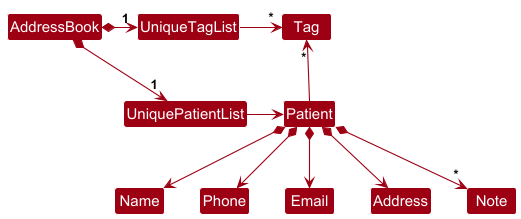

The diagram above was rendered by PlantUML. Its source (embedded in the PNG):
@startuml
!include style.puml
skinparam arrowThickness 1.1
skinparam arrowColor MODEL_COLOR
skinparam classBackgroundColor MODEL_COLOR

AddressBook *-right-> "1" UniquePatientList
AddressBook *-right-> "1" UniqueTagList
UniqueTagList -[hidden]down- UniquePatientList
UniqueTagList -[hidden]down- UniquePatientList

UniqueTagList -right-> "*" Tag
UniquePatientList -right-> Patient

Patient -up-> "*" Tag

Patient *--> Name
Patient *--> Phone
Patient *--> Email
Patient *--> Address
Patient *--> "*" Note
@enduml